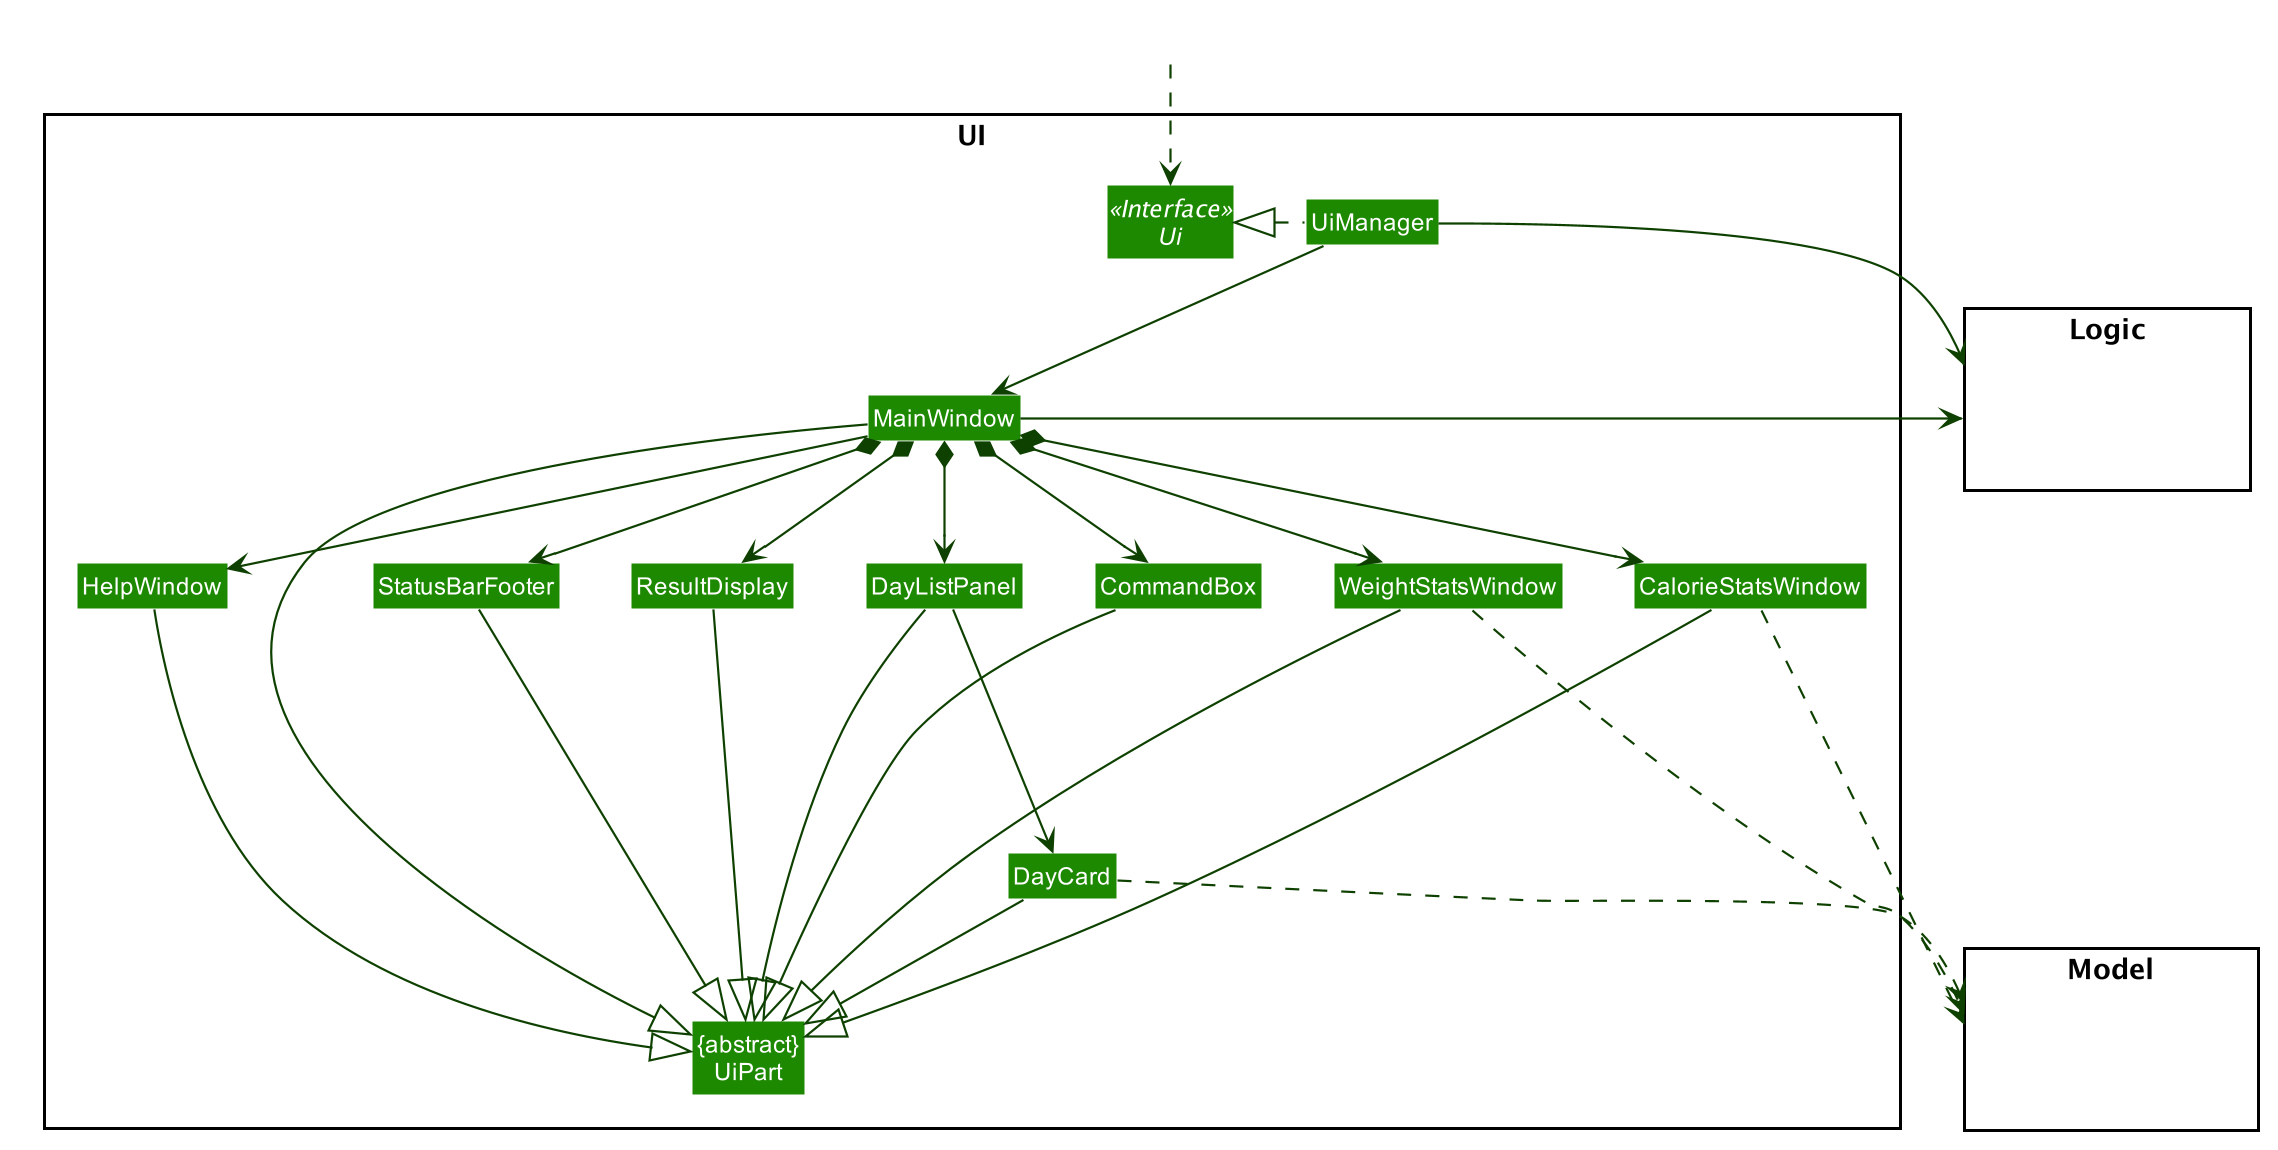

The diagram above was rendered by PlantUML. Its source (embedded in the PNG):
@startuml








skinparam BackgroundColor #FFFFFFF

skinparam Shadowing false

skinparam Class {
    FontColor #FFFFFF
    BorderThickness 1
    BorderColor #FFFFFF
    StereotypeFontColor #FFFFFF
    FontName Arial
}

skinparam Actor {
    BorderColor #000000
    Color #000000
    FontName Arial
}

skinparam Sequence {
    MessageAlign center
    BoxFontSize 15
    BoxPadding 0
    BoxFontColor #FFFFFF
    FontName Arial
}

skinparam Participant {
    FontColor #FFFFFFF
    Padding 20
}

skinparam MinClassWidth 50
skinparam ParticipantPadding 10
skinparam Shadowing false
skinparam DefaultTextAlignment center
skinparam packageStyle Rectangle

hide footbox
hide members
hide circle
skinparam arrowThickness 1.1
skinparam arrowColor #0E4100
skinparam classBackgroundColor #1D8900

package UI <<Rectangle>>{
Interface Ui <<Interface>>
Class "{abstract}\nUiPart" as UiPart
Class UiManager
Class MainWindow
Class HelpWindow
Class ResultDisplay
Class DayListPanel
Class DayCard
Class StatusBarFooter
Class CommandBox
Class CalorieStatsWindow
Class WeightStatsWindow
}

package Model <<Rectangle>> {
Class HiddenModel #FFFFFF
}

package Logic <<Rectangle>> {
Class HiddenLogic #FFFFFF
}

Class HiddenOutside #FFFFFF
HiddenOutside ..> Ui

UiManager .left.|> Ui
UiManager -down-> MainWindow
MainWindow --> HelpWindow
MainWindow *-down-> CommandBox
MainWindow *-down-> ResultDisplay
MainWindow *-down-> WeightStatsWindow
MainWindow *-down-> CalorieStatsWindow
MainWindow *-down-> DayListPanel
MainWindow *-down-> StatusBarFooter

DayListPanel -down--> DayCard

MainWindow --|> UiPart

ResultDisplay --|> UiPart
CommandBox --|> UiPart
DayListPanel --|> UiPart
DayCard --|> UiPart
StatusBarFooter --|> UiPart
HelpWindow --|> UiPart
WeightStatsWindow --|> UiPart
CalorieStatsWindow --|> UiPart
CalorieStatsWindow -down-..> Model
WeightStatsWindow ..> Model
DayCard ..> Model
UiManager -right-> Logic
MainWindow -left-> Logic

StatusBarFooter -[hidden]right- ResultDisplay
ResultDisplay -[hidden]right- CommandBox
CommandBox -[hidden]right- HelpWindow
HelpWindow -[hidden]right- WeightStatsWindow
WeightStatsWindow -[hidden]right- CalorieStatsWindow
CalorieStatsWindow -[hidden]right- DayListPanel

MainWindow -[hidden]-|> UiPart
@enduml